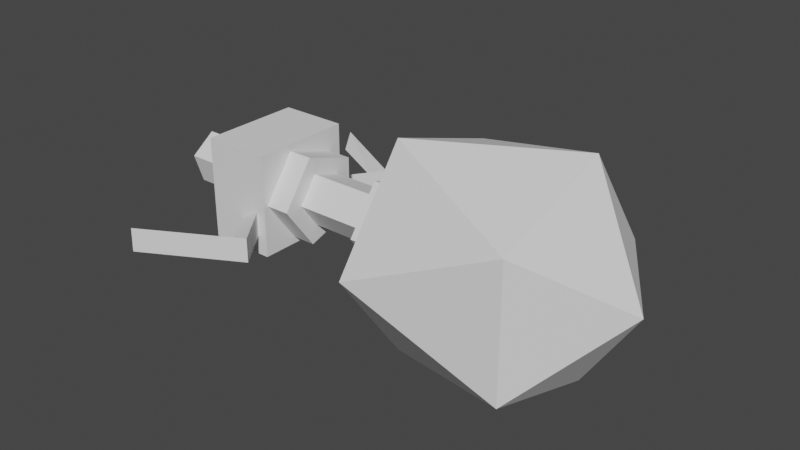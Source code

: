 # Source: VirusProli.blend  (saved by Blender 4.0.36; exported with 4.5.12 LTS)
import bpy
from mathutils import Matrix  # noqa: F401  (used for matrix-valued properties, if any)

bpy.ops.wm.read_factory_settings(use_empty=True)
scene = bpy.context.scene
scene.name = 'Scene'

# ---- collections
col_collection = bpy.data.collections.new('Collection'); scene.collection.children.link(col_collection)

# ---- world
world_world = bpy.data.worlds.new('World'); scene.world = world_world
world_world.use_nodes = True; world_world.node_tree.nodes.clear()
_N = world_world.node_tree.nodes; _L = world_world.node_tree.links
n0 = _N.new('ShaderNodeOutputWorld'); n0.name = 'World Output'; n0.location = (300, 300)
n1 = _N.new('ShaderNodeBackground'); n1.name = 'Background'; n1.location = (10, 300)
n1.inputs[0].default_value = (0.05088, 0.05088, 0.05088, 1.0)
_L.new(n1.outputs[0], n0.inputs[0])
n0.is_active_output = True
world_world.color = (0.05088, 0.05088, 0.05088)
world_world.use_sun_shadow = False
world_world.sun_shadow_jitter_overblur = 0.0

# ---- meshes
me_proli = bpy.data.meshes.new('Proli')
me_proli.from_pydata([(-0.7946, -1.725e-07, 6.002e-08), (-0.651, 0.6877, -0.4996), (-0.651, -0.2627, -0.8084), (-0.651, -0.85, 3.373e-08), (-0.651, -0.2627, 0.8084), (-0.651, 0.6877, 0.4996), (0.5071, 0.2738, -0.8426), (0.5071, -0.7168, -0.5208), (0.5071, -0.7168, 0.5208), (0.5071, 0.2738, 0.8426), (0.5071, 0.886, -3.084e-09), (1.06, -9.147e-08, -2.74e-08), (-0.7946, 0.301, 0.2187), (-0.7946, -0.115, 0.3538), (-0.7946, -0.372, 4.885e-08), (-0.7946, -0.115, -0.3538), (-0.7946, 0.301, -0.2187), (-1.794, -0.1133, 0.3509), (-0.7946, -0.1133, 0.3509), (-1.794, 0.2988, 0.2162), (-0.7946, 0.2988, 0.2162), (-1.794, 0.2979, -0.2173), (-0.7946, 0.2979, -0.2173), (-1.794, -0.1146, -0.3505), (-0.7946, -0.1146, -0.3505), (-1.794, -0.3688, 0.0006914), (-0.7946, -0.3688, 0.0006912), (-1.602, -0.1133, 0.3509), (-0.9859, -0.1133, 0.3509), (-0.9859, 0.2988, 0.2162), (-1.602, 0.2988, 0.2162), (-0.9859, 0.2979, -0.2173), (-1.602, 0.2979, -0.2173), (-0.9859, -0.1146, -0.3505), (-1.602, -0.1146, -0.3505), (-0.9859, -0.3688, 0.0006913), (-1.602, -0.3688, 0.0006913), (-1.602, -0.06644, 0.2058), (-0.9859, -0.06644, 0.2058), (-0.9859, 0.1752, 0.1268), (-1.602, 0.1752, 0.1268), (-0.9859, 0.1747, -0.1274), (-1.602, 0.1747, -0.1274), (-0.9859, -0.06721, -0.2055), (-1.602, -0.06721, -0.2055), (-0.9859, -0.2163, 0.0004054), (-1.602, -0.2163, 0.0004054), (-1.794, -0.405, -0.405), (-1.794, -0.405, 0.405), (-2.329, -0.405, -0.405), (-2.329, -0.405, 0.405), (-1.794, 0.405, -0.405), (-1.794, 0.405, 0.405), (-2.329, 0.405, -0.405), (-2.329, 0.405, 0.405), (-2.791, -2.876e-08, 0.2085), (-2.304, -7.497e-09, 0.2085), (-2.791, 0.1983, 0.06443), (-2.304, 0.1983, 0.06443), (-2.791, 0.1226, -0.1687), (-2.304, 0.1226, -0.1687), (-2.791, -0.1226, -0.1687), (-2.304, -0.1226, -0.1687), (-2.791, -0.1983, 0.06443), (-2.304, -0.1983, 0.06443), (-1.8, 0.7679, -0.1595), (-2.335, 8.72e-05, -0.1616), (-1.635, 0.7679, -0.06428), (-2.17, 8.72e-05, -0.0663), (-1.635, 0.7679, -0.2548), (-2.17, 8.72e-05, -0.2568), (-2.315, 1.034, -0.1578), (-2.39, 1.183, -0.06519), (-2.384, 1.183, -0.2556), (-1.8, -0.7356, -0.1595), (-1.635, -0.7356, -0.2548), (-1.635, -0.7356, -0.06428), (-2.315, -1.002, -0.1613), (-2.39, -1.151, -0.2539), (-2.384, -1.15, -0.06347)], [], [(1, 5, 10), (2, 1, 6), (3, 2, 7), (4, 3, 8), (5, 4, 9), (1, 10, 6), (2, 6, 7), (3, 7, 8), (4, 8, 9), (5, 9, 10), (6, 10, 11), (7, 6, 11), (8, 7, 11), (9, 8, 11), (10, 9, 11), (12, 13, 4, 5), (3, 4, 13, 14), (2, 3, 14, 15), (16, 1, 2, 15), (1, 16, 12, 5), (15, 14, 0), (0, 16, 15), (12, 16, 0), (13, 12, 0), (14, 13, 0), (28, 18, 20, 29), (29, 20, 22, 31), (31, 22, 24, 33), (20, 18, 26, 24, 22), (33, 24, 26, 35), (35, 26, 18, 28), (17, 19, 21, 23, 25), (25, 36, 27, 17), (45, 35, 28, 38), (23, 34, 36, 25), (43, 33, 35, 45), (21, 32, 34, 23), (41, 31, 33, 43), (19, 30, 32, 21), (39, 29, 31, 41), (17, 27, 30, 19), (38, 28, 29, 39), (27, 37, 40, 30), (37, 38, 39, 40), (30, 40, 42, 32), (40, 39, 41, 42), (32, 42, 44, 34), (42, 41, 43, 44), (34, 44, 46, 36), (44, 43, 45, 46), (36, 46, 37, 27), (46, 45, 38, 37), (47, 48, 50, 49), (49, 50, 54, 53), (53, 54, 52, 51), (51, 52, 48, 47), (49, 53, 51, 47), (54, 50, 48, 52), (55, 56, 58, 57), (57, 58, 60, 59), (59, 60, 62, 61), (58, 56, 64, 62, 60), (61, 62, 64, 63), (63, 64, 56, 55), (55, 57, 59, 61, 63), (65, 66, 68, 67), (67, 68, 70, 69), (68, 66, 70), (69, 70, 66, 65), (69, 65, 71, 73), (71, 72, 73), (67, 69, 73, 72), (65, 67, 72, 71), (74, 66, 70, 75), (75, 70, 68, 76), (76, 68, 66, 74), (76, 74, 77, 79), (77, 78, 79), (75, 76, 79, 78), (74, 75, 78, 77)])
_uv = me_proli.uv_layers.new(name='UVMap')
_uv.uv.foreach_set('vector', [0.2727, 0.1575, 0.4545, 0.1575, 0.3636, 0.3149, 0.09091, 0.1575, 0.2727, 0.1575, 0.1818, 0.3149, 0.8182, 0.1575, 1.0, 0.1575, 0.9091, 0.3149, 0.6364, 0.1575, 0.8182, 0.1575, 0.7273, 0.3149, 0.4545, 0.1575, 0.6364, 0.1575, 0.5455, 0.3149, 0.2727, 0.1575, 0.3636, 0.3149, 0.1818, 0.3149, 0.09091, 0.1575, 0.1818, 0.3149, 0.0, 0.3149, 0.8182, 0.1575, 0.9091, 0.3149, 0.7273, 0.3149, 0.6364, 0.1575, 0.7273, 0.3149, 0.5455, 0.3149, 0.4545, 0.1575, 0.5455, 0.3149, 0.3636, 0.3149, 0.1818, 0.3149, 0.3636, 0.3149, 0.2727, 0.4724, 0.0, 0.3149, 0.1818, 0.3149, 0.09091, 0.4724, 0.7273, 0.3149, 0.9091, 0.3149, 0.8182, 0.4724, 0.5455, 0.3149, 0.7273, 0.3149, 0.6364, 0.4724, 0.3636, 0.3149, 0.5455, 0.3149, 0.4545, 0.4724, 0.0, 0.0, 0.0, 0.0, 0.6364, 0.1575, 0.4545, 0.1575, 0.8182, 0.1575, 0.6364, 0.1575, 0.0, 0.0, 0.0, 0.0, 1.0, 0.1575, 0.8182, 0.1575, 0.0, 0.0, 0.0, 0.0, 0.0, 0.0, 0.2727, 0.1575, 1.0, 0.1575, 0.0, 0.0, 0.2727, 0.1575, 0.0, 0.0, 0.0, 0.0, 0.4545, 0.1575, 0.0, 0.0, 0.0, 0.0, 0.0, 0.0, 0.0, 0.0, 0.0, 0.0, 0.0, 0.0, 0.0, 0.0, 0.0, 0.0, 0.0, 0.0, 0.0, 0.0, 0.0, 0.0, 0.0, 0.0, 0.0, 0.0, 0.0, 0.0, 0.0, 0.0, 1.0, 0.8333, 1.0, 1.0, 0.8, 1.0, 0.8, 0.8333, 0.8, 0.8333, 0.8, 1.0, 0.6, 1.0, 0.6, 0.8333, 0.6, 0.8333, 0.6, 1.0, 0.4, 1.0, 0.4, 0.8333, 0.4783, 0.3242, 0.25, 0.49, 0.02175, 0.3242, 0.1089, 0.05584, 0.3911, 0.05584, 0.4, 0.8333, 0.4, 1.0, 0.2, 1.0, 0.2, 0.8333, 0.2, 0.8333, 0.2, 1.0, 2.98e-08, 1.0, 2.98e-08, 0.8333, 0.75, 0.49, 0.9783, 0.3242, 0.8911, 0.05584, 0.6089, 0.05584, 0.5217, 0.3242, 0.2, 0.5, 0.2, 0.6667, 2.98e-08, 0.6667, 2.98e-08, 0.5, 0.2, 0.7778, 0.2, 0.8333, 2.98e-08, 0.8333, 2.98e-08, 0.7778, 0.4, 0.5, 0.4, 0.6667, 0.2, 0.6667, 0.2, 0.5, 0.4, 0.7778, 0.4, 0.8333, 0.2, 0.8333, 0.2, 0.7778, 0.6, 0.5, 0.6, 0.6667, 0.4, 0.6667, 0.4, 0.5, 0.6, 0.7778, 0.6, 0.8333, 0.4, 0.8333, 0.4, 0.7778, 0.8, 0.5, 0.8, 0.6667, 0.6, 0.6667, 0.6, 0.5, 0.8, 0.7778, 0.8, 0.8333, 0.6, 0.8333, 0.6, 0.7778, 1.0, 0.5, 1.0, 0.6667, 0.8, 0.6667, 0.8, 0.5, 1.0, 0.7778, 1.0, 0.8333, 0.8, 0.8333, 0.8, 0.7778, 1.0, 0.6667, 1.0, 0.7222, 0.8, 0.7222, 0.8, 0.6667, 1.0, 0.7222, 1.0, 0.7778, 0.8, 0.7778, 0.8, 0.7222, 0.8, 0.6667, 0.8, 0.7222, 0.6, 0.7222, 0.6, 0.6667, 0.8, 0.7222, 0.8, 0.7778, 0.6, 0.7778, 0.6, 0.7222, 0.6, 0.6667, 0.6, 0.7222, 0.4, 0.7222, 0.4, 0.6667, 0.6, 0.7222, 0.6, 0.7778, 0.4, 0.7778, 0.4, 0.7222, 0.4, 0.6667, 0.4, 0.7222, 0.2, 0.7222, 0.2, 0.6667, 0.4, 0.7222, 0.4, 0.7778, 0.2, 0.7778, 0.2, 0.7222, 0.2, 0.6667, 0.2, 0.7222, 2.98e-08, 0.7222, 2.98e-08, 0.6667, 0.2, 0.7222, 0.2, 0.7778, 2.98e-08, 0.7778, 2.98e-08, 0.7222, 0.375, 0.0, 0.625, 0.0, 0.625, 0.25, 0.375, 0.25, 0.375, 0.25, 0.625, 0.25, 0.625, 0.5, 0.375, 0.5, 0.375, 0.5, 0.625, 0.5, 0.625, 0.75, 0.375, 0.75, 0.375, 0.75, 0.625, 0.75, 0.625, 1.0, 0.375, 1.0, 0.125, 0.5, 0.375, 0.5, 0.375, 0.75, 0.125, 0.75, 0.625, 0.5, 0.875, 0.5, 0.875, 0.75, 0.625, 0.75, 1.0, 0.5, 1.0, 1.0, 0.8, 1.0, 0.8, 0.5, 0.8, 0.5, 0.8, 1.0, 0.6, 1.0, 0.6, 0.5, 0.6, 0.5, 0.6, 1.0, 0.4, 1.0, 0.4, 0.5, 0.4783, 0.3242, 0.25, 0.49, 0.02175, 0.3242, 0.1089, 0.05584, 0.3911, 0.05584, 0.4, 0.5, 0.4, 1.0, 0.2, 1.0, 0.2, 0.5, 0.2, 0.5, 0.2, 1.0, 2.98e-08, 1.0, 2.98e-08, 0.5, 0.75, 0.49, 0.9783, 0.3242, 0.8911, 0.05584, 0.6089, 0.05584, 0.5217, 0.3242, 1.0, 0.5, 1.0, 1.0, 0.6667, 1.0, 0.6667, 0.5, 0.6667, 0.5, 0.6667, 1.0, 0.3333, 1.0, 0.3333, 0.5, 0.4578, 0.13, 0.25, 0.49, 0.04215, 0.13, 0.3333, 0.5, 0.3333, 1.0, -5.96e-08, 1.0, -5.96e-08, 0.5, 0.3333, 0.5, -5.96e-08, 0.5, -5.96e-08, 0.5, 0.3333, 0.5, 0.75, 0.49, 0.9578, 0.13, 0.5422, 0.13, 0.6667, 0.5, 0.3333, 0.5, 0.3333, 0.5, 0.6667, 0.5, 1.0, 0.5, 0.6667, 0.5, 0.6667, 0.5, 1.0, 0.5, 1.0, 0.5, 1.0, 1.0, 0.6667, 1.0, 0.6667, 0.5, 0.6667, 0.5, 0.6667, 1.0, 0.3333, 1.0, 0.3333, 0.5, 0.3333, 0.5, 0.3333, 1.0, -5.96e-08, 1.0, -5.96e-08, 0.5, 0.3333, 0.5, -5.96e-08, 0.5, -5.96e-08, 0.5, 0.3333, 0.5, 0.75, 0.49, 0.9578, 0.13, 0.5422, 0.13, 0.6667, 0.5, 0.3333, 0.5, 0.3333, 0.5, 0.6667, 0.5, 1.0, 0.5, 0.6667, 0.5, 0.6667, 0.5, 1.0, 0.5])
me_proli.update()

# ---- objects
ob_proli = bpy.data.objects.new('Proli', me_proli)

# ---- transforms, parenting, visibility, modifiers, constraints
ob_proli.location = (-1.472e-08, 0.0, -2.975e-08)

# ---- collection membership
col_collection.objects.link(ob_proli)

# ---- scene / render settings (as saved in the file)
scene.frame_start = 1; scene.frame_end = 250; scene.frame_set(2)
scene.render.engine = 'BLENDER_EEVEE_NEXT'
scene.cycles.sampling_pattern = 'TABULATED_SOBOL'
scene.view_settings.view_transform = 'Filmic'
bpy.context.view_layer.update()

# ---- added for rendering (the .blend has no active camera and no usable light): camera, sun
cam_auto = bpy.data.cameras.new('AutoCamera')
cam_auto.lens = 50.0
cam_auto.sensor_width = 36.0
cam_auto.clip_end = 1000.0
ob_auto_camera = bpy.data.objects.new('AutoCamera', cam_auto)
scene.collection.objects.link(ob_auto_camera)
ob_auto_camera.location = (3.58266, -5.32172, 3.55858)
ob_auto_camera.rotation_euler = (1.09748, -7.21219e-08, 0.694738)
scene.camera = ob_auto_camera
light_auto_sun = bpy.data.lights.new('AutoSun', 'SUN')
light_auto_sun.energy = 3.0
light_auto_sun.angle = 0.0523599
ob_auto_sun = bpy.data.objects.new('AutoSun', light_auto_sun)
scene.collection.objects.link(ob_auto_sun)
ob_auto_sun.rotation_euler = (0.872665, 0.174533, 0.523599)
bpy.context.view_layer.update()
